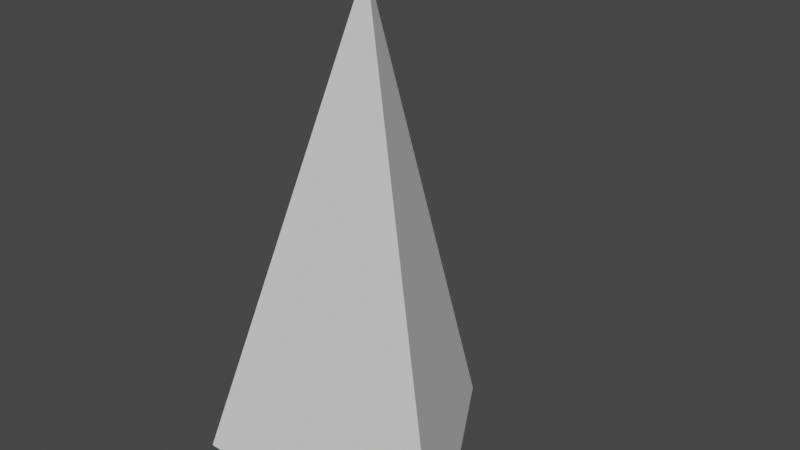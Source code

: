 # Source: Spike.blend  (saved by Blender 2.80.74; exported with 4.5.12 LTS)
import bpy
from mathutils import Matrix  # noqa: F401  (used for matrix-valued properties, if any)

bpy.ops.wm.read_factory_settings(use_empty=True)
scene = bpy.context.scene
scene.name = 'Scene'

# ---- collections
col_collection = bpy.data.collections.new('Collection'); scene.collection.children.link(col_collection)

# ---- world
world_world = bpy.data.worlds.new('World'); scene.world = world_world
world_world.use_nodes = True; world_world.node_tree.nodes.clear()
_N = world_world.node_tree.nodes; _L = world_world.node_tree.links
n0 = _N.new('ShaderNodeOutputWorld'); n0.name = 'World Output'; n0.location = (300, 300)
n1 = _N.new('ShaderNodeBackground'); n1.name = 'Background'; n1.location = (10, 300)
n1.inputs[0].default_value = (0.05088, 0.05088, 0.05088, 1.0)
_L.new(n1.outputs[0], n0.inputs[0])
n0.is_active_output = True
world_world.color = (0.05088, 0.05088, 0.05088)
world_world.use_sun_shadow = False
world_world.sun_shadow_jitter_overblur = 0.0

# ---- meshes
me_cone = bpy.data.meshes.new('Cone')
me_cone.from_pydata([(0.0, 1.0, -0.004614), (0.866, -0.5, -0.004614), (-0.866, -0.5, -0.004614), (0.0, 0.0, 2.995)], [], [(0, 3, 1), (1, 3, 2), (2, 3, 0), (0, 1, 2)])
_uv = me_cone.uv_layers.new(name='UVMap')
_uv.uv.foreach_set('vector', [0.25, 0.49, 0.25, 0.25, 0.4578, 0.13, 0.4578, 0.13, 0.25, 0.25, 0.04215, 0.13, 0.04215, 0.13, 0.25, 0.25, 0.25, 0.49, 0.75, 0.49, 0.9578, 0.13, 0.5422, 0.13])
me_cone.use_remesh_preserve_volume = False
me_cone.use_remesh_preserve_attributes = False
me_cone.use_mirror_vertex_groups = False
me_cone.update()

# ---- objects
ob_cone = bpy.data.objects.new('Cone', me_cone)

# ---- transforms, parenting, visibility, modifiers, constraints
ob_cone.location = (0.0, 0.0, 0.0)
ob_cone.lineart.crease_threshold = 0.0

# ---- collection membership
col_collection.objects.link(ob_cone)

# ---- scene / render settings (as saved in the file)
scene.frame_start = 1; scene.frame_end = 250; scene.frame_set(1)
scene.render.engine = 'BLENDER_EEVEE_NEXT'
scene.cycles.use_denoising = False
scene.cycles.samples = 128
scene.cycles.sampling_pattern = 'TABULATED_SOBOL'
scene.cycles.use_adaptive_sampling = False
scene.cycles.use_light_tree = False
scene.view_settings.view_transform = 'Filmic'
bpy.context.view_layer.update()

# ---- added for rendering (the .blend has no active camera and no usable light): camera, sun
cam_auto = bpy.data.cameras.new('AutoCamera')
cam_auto.lens = 50.0
cam_auto.sensor_width = 36.0
cam_auto.clip_end = 1000.0
ob_auto_camera = bpy.data.objects.new('AutoCamera', cam_auto)
scene.collection.objects.link(ob_auto_camera)
ob_auto_camera.location = (3.49265, -3.94118, 4.2895)
ob_auto_camera.rotation_euler = (1.09748, -7.21219e-08, 0.694738)
scene.camera = ob_auto_camera
light_auto_sun = bpy.data.lights.new('AutoSun', 'SUN')
light_auto_sun.energy = 3.0
light_auto_sun.angle = 0.0523599
ob_auto_sun = bpy.data.objects.new('AutoSun', light_auto_sun)
scene.collection.objects.link(ob_auto_sun)
ob_auto_sun.rotation_euler = (0.872665, 0.174533, 0.523599)
bpy.context.view_layer.update()
